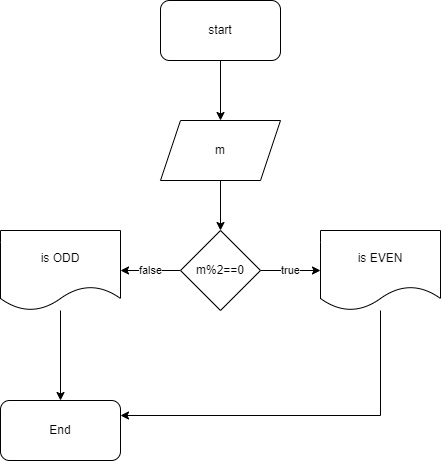

The diagram above was exported from draw.io. Its source (the exported page's mxGraphModel, read from the mxfile embedded in the PNG):
<mxGraphModel dx="1038" dy="571" grid="1" gridSize="10" guides="1" tooltips="1" connect="1" arrows="1" fold="1" page="1" pageScale="1" pageWidth="850" pageHeight="1100" math="0" shadow="0">
  <root>
    <mxCell id="0" />
    <mxCell id="1" parent="0" />
    <mxCell id="LPCLvzpB5UO_4I9jEVcR-3" value="" style="edgeStyle=orthogonalEdgeStyle;rounded=0;orthogonalLoop=1;jettySize=auto;html=1;" parent="1" source="LPCLvzpB5UO_4I9jEVcR-1" target="LPCLvzpB5UO_4I9jEVcR-2" edge="1">
      <mxGeometry relative="1" as="geometry" />
    </mxCell>
    <mxCell id="LPCLvzpB5UO_4I9jEVcR-1" value="start" style="rounded=1;whiteSpace=wrap;html=1;" parent="1" vertex="1">
      <mxGeometry x="350" y="10" width="120" height="60" as="geometry" />
    </mxCell>
    <mxCell id="LPCLvzpB5UO_4I9jEVcR-5" value="" style="edgeStyle=orthogonalEdgeStyle;rounded=0;orthogonalLoop=1;jettySize=auto;html=1;" parent="1" source="LPCLvzpB5UO_4I9jEVcR-2" target="LPCLvzpB5UO_4I9jEVcR-4" edge="1">
      <mxGeometry relative="1" as="geometry" />
    </mxCell>
    <mxCell id="LPCLvzpB5UO_4I9jEVcR-2" value="m" style="shape=parallelogram;perimeter=parallelogramPerimeter;whiteSpace=wrap;html=1;fixedSize=1;" parent="1" vertex="1">
      <mxGeometry x="350" y="130" width="120" height="60" as="geometry" />
    </mxCell>
    <mxCell id="LPCLvzpB5UO_4I9jEVcR-7" value="true" style="edgeStyle=orthogonalEdgeStyle;rounded=0;orthogonalLoop=1;jettySize=auto;html=1;" parent="1" source="LPCLvzpB5UO_4I9jEVcR-4" target="LPCLvzpB5UO_4I9jEVcR-6" edge="1">
      <mxGeometry relative="1" as="geometry" />
    </mxCell>
    <mxCell id="LPCLvzpB5UO_4I9jEVcR-9" value="false" style="edgeStyle=orthogonalEdgeStyle;rounded=0;orthogonalLoop=1;jettySize=auto;html=1;" parent="1" source="LPCLvzpB5UO_4I9jEVcR-4" target="LPCLvzpB5UO_4I9jEVcR-8" edge="1">
      <mxGeometry relative="1" as="geometry" />
    </mxCell>
    <mxCell id="LPCLvzpB5UO_4I9jEVcR-4" value="m%2==0" style="rhombus;whiteSpace=wrap;html=1;" parent="1" vertex="1">
      <mxGeometry x="370" y="240" width="80" height="80" as="geometry" />
    </mxCell>
    <mxCell id="Z-lfcrnRUfkO85TlGluH-3" style="edgeStyle=orthogonalEdgeStyle;rounded=0;orthogonalLoop=1;jettySize=auto;html=1;entryX=1;entryY=0.25;entryDx=0;entryDy=0;" edge="1" parent="1" source="LPCLvzpB5UO_4I9jEVcR-6" target="Z-lfcrnRUfkO85TlGluH-1">
      <mxGeometry relative="1" as="geometry">
        <Array as="points">
          <mxPoint x="570" y="425" />
        </Array>
      </mxGeometry>
    </mxCell>
    <mxCell id="LPCLvzpB5UO_4I9jEVcR-6" value="is EVEN" style="shape=document;whiteSpace=wrap;html=1;boundedLbl=1;" parent="1" vertex="1">
      <mxGeometry x="510" y="240" width="120" height="80" as="geometry" />
    </mxCell>
    <mxCell id="Z-lfcrnRUfkO85TlGluH-2" value="" style="edgeStyle=orthogonalEdgeStyle;rounded=0;orthogonalLoop=1;jettySize=auto;html=1;" edge="1" parent="1" source="LPCLvzpB5UO_4I9jEVcR-8" target="Z-lfcrnRUfkO85TlGluH-1">
      <mxGeometry relative="1" as="geometry" />
    </mxCell>
    <mxCell id="LPCLvzpB5UO_4I9jEVcR-8" value="is ODD" style="shape=document;whiteSpace=wrap;html=1;boundedLbl=1;" parent="1" vertex="1">
      <mxGeometry x="190" y="240" width="120" height="80" as="geometry" />
    </mxCell>
    <mxCell id="Z-lfcrnRUfkO85TlGluH-1" value="End" style="rounded=1;whiteSpace=wrap;html=1;" vertex="1" parent="1">
      <mxGeometry x="190" y="410" width="120" height="60" as="geometry" />
    </mxCell>
  </root>
</mxGraphModel>